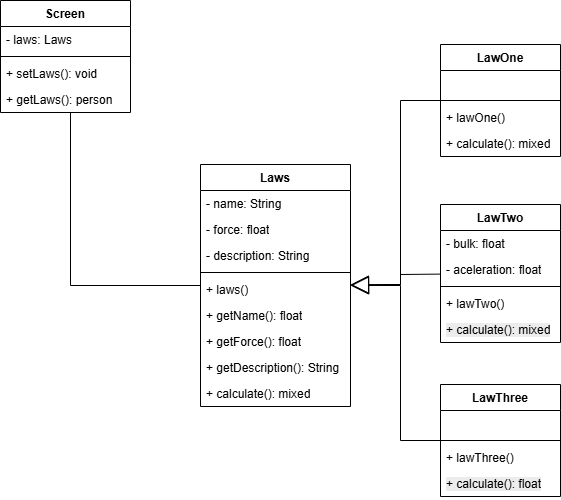

The diagram above was exported from draw.io. Its source (the exported page's mxGraphModel, read from the mxfile embedded in the PNG):
<mxGraphModel dx="1281" dy="527" grid="0" gridSize="10" guides="1" tooltips="1" connect="1" arrows="1" fold="1" page="0" pageScale="1" pageWidth="827" pageHeight="1169" math="0" shadow="0">
  <root>
    <mxCell id="0" />
    <mxCell id="1" parent="0" />
    <mxCell id="UrPoOfjnpHZ7yNfFDOKQ-1" value="Screen" style="swimlane;fontStyle=1;align=center;verticalAlign=top;childLayout=stackLayout;horizontal=1;startSize=26;horizontalStack=0;resizeParent=1;resizeParentMax=0;resizeLast=0;collapsible=1;marginBottom=0;whiteSpace=wrap;html=1;" parent="1" vertex="1">
      <mxGeometry x="40" y="36" width="130" height="112" as="geometry" />
    </mxCell>
    <mxCell id="UrPoOfjnpHZ7yNfFDOKQ-2" value="- laws: Laws" style="text;strokeColor=none;fillColor=none;align=left;verticalAlign=top;spacingLeft=4;spacingRight=4;overflow=hidden;rotatable=0;points=[[0,0.5],[1,0.5]];portConstraint=eastwest;whiteSpace=wrap;html=1;" parent="UrPoOfjnpHZ7yNfFDOKQ-1" vertex="1">
      <mxGeometry y="26" width="130" height="26" as="geometry" />
    </mxCell>
    <mxCell id="UrPoOfjnpHZ7yNfFDOKQ-3" value="" style="line;strokeWidth=1;fillColor=none;align=left;verticalAlign=middle;spacingTop=-1;spacingLeft=3;spacingRight=3;rotatable=0;labelPosition=right;points=[];portConstraint=eastwest;strokeColor=inherit;" parent="UrPoOfjnpHZ7yNfFDOKQ-1" vertex="1">
      <mxGeometry y="52" width="130" height="8" as="geometry" />
    </mxCell>
    <mxCell id="UrPoOfjnpHZ7yNfFDOKQ-4" value="+ setLaws(): void" style="text;strokeColor=none;fillColor=none;align=left;verticalAlign=top;spacingLeft=4;spacingRight=4;overflow=hidden;rotatable=0;points=[[0,0.5],[1,0.5]];portConstraint=eastwest;whiteSpace=wrap;html=1;" parent="UrPoOfjnpHZ7yNfFDOKQ-1" vertex="1">
      <mxGeometry y="60" width="130" height="26" as="geometry" />
    </mxCell>
    <mxCell id="UrPoOfjnpHZ7yNfFDOKQ-5" value="+ getLaws(): person" style="text;strokeColor=none;fillColor=none;align=left;verticalAlign=top;spacingLeft=4;spacingRight=4;overflow=hidden;rotatable=0;points=[[0,0.5],[1,0.5]];portConstraint=eastwest;whiteSpace=wrap;html=1;" parent="UrPoOfjnpHZ7yNfFDOKQ-1" vertex="1">
      <mxGeometry y="86" width="130" height="26" as="geometry" />
    </mxCell>
    <mxCell id="UrPoOfjnpHZ7yNfFDOKQ-6" value="Laws" style="swimlane;fontStyle=1;align=center;verticalAlign=top;childLayout=stackLayout;horizontal=1;startSize=26;horizontalStack=0;resizeParent=1;resizeParentMax=0;resizeLast=0;collapsible=1;marginBottom=0;whiteSpace=wrap;html=1;" parent="1" vertex="1">
      <mxGeometry x="240" y="200" width="150" height="242" as="geometry" />
    </mxCell>
    <mxCell id="UrPoOfjnpHZ7yNfFDOKQ-7" value="- name: String" style="text;strokeColor=none;fillColor=none;align=left;verticalAlign=top;spacingLeft=4;spacingRight=4;overflow=hidden;rotatable=0;points=[[0,0.5],[1,0.5]];portConstraint=eastwest;whiteSpace=wrap;html=1;" parent="UrPoOfjnpHZ7yNfFDOKQ-6" vertex="1">
      <mxGeometry y="26" width="150" height="26" as="geometry" />
    </mxCell>
    <mxCell id="UrPoOfjnpHZ7yNfFDOKQ-8" value="- force: float" style="text;strokeColor=none;fillColor=none;align=left;verticalAlign=top;spacingLeft=4;spacingRight=4;overflow=hidden;rotatable=0;points=[[0,0.5],[1,0.5]];portConstraint=eastwest;whiteSpace=wrap;html=1;" parent="UrPoOfjnpHZ7yNfFDOKQ-6" vertex="1">
      <mxGeometry y="52" width="150" height="26" as="geometry" />
    </mxCell>
    <mxCell id="UrPoOfjnpHZ7yNfFDOKQ-9" value="- description: String" style="text;strokeColor=none;fillColor=none;align=left;verticalAlign=top;spacingLeft=4;spacingRight=4;overflow=hidden;rotatable=0;points=[[0,0.5],[1,0.5]];portConstraint=eastwest;whiteSpace=wrap;html=1;" parent="UrPoOfjnpHZ7yNfFDOKQ-6" vertex="1">
      <mxGeometry y="78" width="150" height="26" as="geometry" />
    </mxCell>
    <mxCell id="UrPoOfjnpHZ7yNfFDOKQ-10" value="" style="line;strokeWidth=1;fillColor=none;align=left;verticalAlign=middle;spacingTop=-1;spacingLeft=3;spacingRight=3;rotatable=0;labelPosition=right;points=[];portConstraint=eastwest;strokeColor=inherit;" parent="UrPoOfjnpHZ7yNfFDOKQ-6" vertex="1">
      <mxGeometry y="104" width="150" height="8" as="geometry" />
    </mxCell>
    <mxCell id="UrPoOfjnpHZ7yNfFDOKQ-11" value="+ laws()" style="text;strokeColor=none;fillColor=none;align=left;verticalAlign=top;spacingLeft=4;spacingRight=4;overflow=hidden;rotatable=0;points=[[0,0.5],[1,0.5]];portConstraint=eastwest;whiteSpace=wrap;html=1;" parent="UrPoOfjnpHZ7yNfFDOKQ-6" vertex="1">
      <mxGeometry y="112" width="150" height="26" as="geometry" />
    </mxCell>
    <mxCell id="UrPoOfjnpHZ7yNfFDOKQ-12" value="+ getName(): float" style="text;strokeColor=none;fillColor=none;align=left;verticalAlign=top;spacingLeft=4;spacingRight=4;overflow=hidden;rotatable=0;points=[[0,0.5],[1,0.5]];portConstraint=eastwest;whiteSpace=wrap;html=1;" parent="UrPoOfjnpHZ7yNfFDOKQ-6" vertex="1">
      <mxGeometry y="138" width="150" height="26" as="geometry" />
    </mxCell>
    <mxCell id="UrPoOfjnpHZ7yNfFDOKQ-13" value="+ getForce(): float" style="text;strokeColor=none;fillColor=none;align=left;verticalAlign=top;spacingLeft=4;spacingRight=4;overflow=hidden;rotatable=0;points=[[0,0.5],[1,0.5]];portConstraint=eastwest;whiteSpace=wrap;html=1;" parent="UrPoOfjnpHZ7yNfFDOKQ-6" vertex="1">
      <mxGeometry y="164" width="150" height="26" as="geometry" />
    </mxCell>
    <mxCell id="UrPoOfjnpHZ7yNfFDOKQ-14" value="+ getDescription(): String" style="text;strokeColor=none;fillColor=none;align=left;verticalAlign=top;spacingLeft=4;spacingRight=4;overflow=hidden;rotatable=0;points=[[0,0.5],[1,0.5]];portConstraint=eastwest;whiteSpace=wrap;html=1;" parent="UrPoOfjnpHZ7yNfFDOKQ-6" vertex="1">
      <mxGeometry y="190" width="150" height="26" as="geometry" />
    </mxCell>
    <mxCell id="UrPoOfjnpHZ7yNfFDOKQ-15" value="+ calculate(): mixed" style="text;strokeColor=none;fillColor=none;align=left;verticalAlign=top;spacingLeft=4;spacingRight=4;overflow=hidden;rotatable=0;points=[[0,0.5],[1,0.5]];portConstraint=eastwest;whiteSpace=wrap;html=1;" parent="UrPoOfjnpHZ7yNfFDOKQ-6" vertex="1">
      <mxGeometry y="216" width="150" height="26" as="geometry" />
    </mxCell>
    <mxCell id="UrPoOfjnpHZ7yNfFDOKQ-16" value="LawOne" style="swimlane;fontStyle=1;align=center;verticalAlign=top;childLayout=stackLayout;horizontal=1;startSize=26;horizontalStack=0;resizeParent=1;resizeParentMax=0;resizeLast=0;collapsible=1;marginBottom=0;whiteSpace=wrap;html=1;" parent="1" vertex="1">
      <mxGeometry x="480" y="80" width="120" height="112" as="geometry" />
    </mxCell>
    <mxCell id="UrPoOfjnpHZ7yNfFDOKQ-17" value="&amp;nbsp;" style="text;strokeColor=none;fillColor=none;align=left;verticalAlign=top;spacingLeft=4;spacingRight=4;overflow=hidden;rotatable=0;points=[[0,0.5],[1,0.5]];portConstraint=eastwest;whiteSpace=wrap;html=1;" parent="UrPoOfjnpHZ7yNfFDOKQ-16" vertex="1">
      <mxGeometry y="26" width="120" height="26" as="geometry" />
    </mxCell>
    <mxCell id="UrPoOfjnpHZ7yNfFDOKQ-18" value="" style="line;strokeWidth=1;fillColor=none;align=left;verticalAlign=middle;spacingTop=-1;spacingLeft=3;spacingRight=3;rotatable=0;labelPosition=right;points=[];portConstraint=eastwest;strokeColor=inherit;" parent="UrPoOfjnpHZ7yNfFDOKQ-16" vertex="1">
      <mxGeometry y="52" width="120" height="8" as="geometry" />
    </mxCell>
    <mxCell id="UrPoOfjnpHZ7yNfFDOKQ-19" value="+ lawOne()" style="text;strokeColor=none;fillColor=none;align=left;verticalAlign=top;spacingLeft=4;spacingRight=4;overflow=hidden;rotatable=0;points=[[0,0.5],[1,0.5]];portConstraint=eastwest;whiteSpace=wrap;html=1;" parent="UrPoOfjnpHZ7yNfFDOKQ-16" vertex="1">
      <mxGeometry y="60" width="120" height="26" as="geometry" />
    </mxCell>
    <mxCell id="UrPoOfjnpHZ7yNfFDOKQ-20" value="+ calculate(): mixed" style="text;strokeColor=none;fillColor=none;align=left;verticalAlign=top;spacingLeft=4;spacingRight=4;overflow=hidden;rotatable=0;points=[[0,0.5],[1,0.5]];portConstraint=eastwest;whiteSpace=wrap;html=1;" parent="UrPoOfjnpHZ7yNfFDOKQ-16" vertex="1">
      <mxGeometry y="86" width="120" height="26" as="geometry" />
    </mxCell>
    <mxCell id="UrPoOfjnpHZ7yNfFDOKQ-21" value="LawTwo" style="swimlane;fontStyle=1;align=center;verticalAlign=top;childLayout=stackLayout;horizontal=1;startSize=26;horizontalStack=0;resizeParent=1;resizeParentMax=0;resizeLast=0;collapsible=1;marginBottom=0;whiteSpace=wrap;html=1;" parent="1" vertex="1">
      <mxGeometry x="480" y="240" width="120" height="138" as="geometry" />
    </mxCell>
    <mxCell id="UrPoOfjnpHZ7yNfFDOKQ-22" value="- bulk: float" style="text;strokeColor=none;fillColor=none;align=left;verticalAlign=top;spacingLeft=4;spacingRight=4;overflow=hidden;rotatable=0;points=[[0,0.5],[1,0.5]];portConstraint=eastwest;whiteSpace=wrap;html=1;" parent="UrPoOfjnpHZ7yNfFDOKQ-21" vertex="1">
      <mxGeometry y="26" width="120" height="26" as="geometry" />
    </mxCell>
    <mxCell id="UrPoOfjnpHZ7yNfFDOKQ-23" value="- aceleration: float" style="text;strokeColor=none;fillColor=none;align=left;verticalAlign=top;spacingLeft=4;spacingRight=4;overflow=hidden;rotatable=0;points=[[0,0.5],[1,0.5]];portConstraint=eastwest;whiteSpace=wrap;html=1;" parent="UrPoOfjnpHZ7yNfFDOKQ-21" vertex="1">
      <mxGeometry y="52" width="120" height="26" as="geometry" />
    </mxCell>
    <mxCell id="UrPoOfjnpHZ7yNfFDOKQ-24" value="" style="line;strokeWidth=1;fillColor=none;align=left;verticalAlign=middle;spacingTop=-1;spacingLeft=3;spacingRight=3;rotatable=0;labelPosition=right;points=[];portConstraint=eastwest;strokeColor=inherit;" parent="UrPoOfjnpHZ7yNfFDOKQ-21" vertex="1">
      <mxGeometry y="78" width="120" height="8" as="geometry" />
    </mxCell>
    <mxCell id="UrPoOfjnpHZ7yNfFDOKQ-25" value="+ lawTwo()" style="text;strokeColor=none;fillColor=none;align=left;verticalAlign=top;spacingLeft=4;spacingRight=4;overflow=hidden;rotatable=0;points=[[0,0.5],[1,0.5]];portConstraint=eastwest;whiteSpace=wrap;html=1;" parent="UrPoOfjnpHZ7yNfFDOKQ-21" vertex="1">
      <mxGeometry y="86" width="120" height="26" as="geometry" />
    </mxCell>
    <mxCell id="UrPoOfjnpHZ7yNfFDOKQ-26" value="&lt;span style=&quot;color: rgb(0, 0, 0); font-family: Helvetica; font-size: 12px; font-style: normal; font-variant-ligatures: normal; font-variant-caps: normal; font-weight: 400; letter-spacing: normal; orphans: 2; text-align: left; text-indent: 0px; text-transform: none; widows: 2; word-spacing: 0px; -webkit-text-stroke-width: 0px; white-space: normal; background-color: rgb(236, 236, 236); text-decoration-thickness: initial; text-decoration-style: initial; text-decoration-color: initial; float: none; display: inline !important;&quot;&gt;+ calculate(): mixed&lt;/span&gt;" style="text;strokeColor=none;fillColor=none;align=left;verticalAlign=top;spacingLeft=4;spacingRight=4;overflow=hidden;rotatable=0;points=[[0,0.5],[1,0.5]];portConstraint=eastwest;whiteSpace=wrap;html=1;" parent="UrPoOfjnpHZ7yNfFDOKQ-21" vertex="1">
      <mxGeometry y="112" width="120" height="26" as="geometry" />
    </mxCell>
    <mxCell id="UrPoOfjnpHZ7yNfFDOKQ-27" value="LawThree" style="swimlane;fontStyle=1;align=center;verticalAlign=top;childLayout=stackLayout;horizontal=1;startSize=26;horizontalStack=0;resizeParent=1;resizeParentMax=0;resizeLast=0;collapsible=1;marginBottom=0;whiteSpace=wrap;html=1;" parent="1" vertex="1">
      <mxGeometry x="480" y="420" width="120" height="112" as="geometry" />
    </mxCell>
    <mxCell id="UrPoOfjnpHZ7yNfFDOKQ-28" value="&amp;nbsp;" style="text;strokeColor=none;fillColor=none;align=left;verticalAlign=top;spacingLeft=4;spacingRight=4;overflow=hidden;rotatable=0;points=[[0,0.5],[1,0.5]];portConstraint=eastwest;whiteSpace=wrap;html=1;" parent="UrPoOfjnpHZ7yNfFDOKQ-27" vertex="1">
      <mxGeometry y="26" width="120" height="26" as="geometry" />
    </mxCell>
    <mxCell id="UrPoOfjnpHZ7yNfFDOKQ-29" value="" style="line;strokeWidth=1;fillColor=none;align=left;verticalAlign=middle;spacingTop=-1;spacingLeft=3;spacingRight=3;rotatable=0;labelPosition=right;points=[];portConstraint=eastwest;strokeColor=inherit;" parent="UrPoOfjnpHZ7yNfFDOKQ-27" vertex="1">
      <mxGeometry y="52" width="120" height="8" as="geometry" />
    </mxCell>
    <mxCell id="UrPoOfjnpHZ7yNfFDOKQ-30" value="+ lawThree()" style="text;strokeColor=none;fillColor=none;align=left;verticalAlign=top;spacingLeft=4;spacingRight=4;overflow=hidden;rotatable=0;points=[[0,0.5],[1,0.5]];portConstraint=eastwest;whiteSpace=wrap;html=1;" parent="UrPoOfjnpHZ7yNfFDOKQ-27" vertex="1">
      <mxGeometry y="60" width="120" height="26" as="geometry" />
    </mxCell>
    <mxCell id="UrPoOfjnpHZ7yNfFDOKQ-31" value="&lt;span style=&quot;color: rgb(0, 0, 0); font-family: Helvetica; font-size: 12px; font-style: normal; font-variant-ligatures: normal; font-variant-caps: normal; font-weight: 400; letter-spacing: normal; orphans: 2; text-align: left; text-indent: 0px; text-transform: none; widows: 2; word-spacing: 0px; -webkit-text-stroke-width: 0px; white-space: normal; background-color: rgb(236, 236, 236); text-decoration-thickness: initial; text-decoration-style: initial; text-decoration-color: initial; float: none; display: inline !important;&quot;&gt;+ calculate(): float&lt;/span&gt;" style="text;strokeColor=none;fillColor=none;align=left;verticalAlign=top;spacingLeft=4;spacingRight=4;overflow=hidden;rotatable=0;points=[[0,0.5],[1,0.5]];portConstraint=eastwest;whiteSpace=wrap;html=1;" parent="UrPoOfjnpHZ7yNfFDOKQ-27" vertex="1">
      <mxGeometry y="86" width="120" height="26" as="geometry" />
    </mxCell>
    <mxCell id="UrPoOfjnpHZ7yNfFDOKQ-32" value="" style="endArrow=block;endSize=16;endFill=0;html=1;rounded=0;" parent="1" source="UrPoOfjnpHZ7yNfFDOKQ-21" target="UrPoOfjnpHZ7yNfFDOKQ-6" edge="1">
      <mxGeometry width="160" relative="1" as="geometry">
        <mxPoint x="110" y="307.41" as="sourcePoint" />
        <mxPoint x="270" y="307.41" as="targetPoint" />
        <Array as="points">
          <mxPoint x="440" y="310" />
          <mxPoint x="440" y="320" />
        </Array>
      </mxGeometry>
    </mxCell>
    <mxCell id="UrPoOfjnpHZ7yNfFDOKQ-33" value="" style="endArrow=block;endSize=16;endFill=0;html=1;rounded=0;" parent="1" source="UrPoOfjnpHZ7yNfFDOKQ-27" target="UrPoOfjnpHZ7yNfFDOKQ-6" edge="1">
      <mxGeometry width="160" relative="1" as="geometry">
        <mxPoint x="120" y="317.41" as="sourcePoint" />
        <mxPoint x="280" y="317.41" as="targetPoint" />
        <Array as="points">
          <mxPoint x="440" y="476" />
          <mxPoint x="440" y="321" />
        </Array>
      </mxGeometry>
    </mxCell>
    <mxCell id="UrPoOfjnpHZ7yNfFDOKQ-34" value="" style="endArrow=block;endSize=16;endFill=0;html=1;rounded=0;" parent="1" source="UrPoOfjnpHZ7yNfFDOKQ-16" target="UrPoOfjnpHZ7yNfFDOKQ-6" edge="1">
      <mxGeometry width="160" relative="1" as="geometry">
        <mxPoint x="130" y="327.41" as="sourcePoint" />
        <mxPoint x="290" y="327.41" as="targetPoint" />
        <Array as="points">
          <mxPoint x="440" y="136" />
          <mxPoint x="440" y="320" />
        </Array>
      </mxGeometry>
    </mxCell>
    <mxCell id="UrPoOfjnpHZ7yNfFDOKQ-35" value="" style="endArrow=none;html=1;edgeStyle=orthogonalEdgeStyle;rounded=0;" parent="1" source="UrPoOfjnpHZ7yNfFDOKQ-1" target="UrPoOfjnpHZ7yNfFDOKQ-6" edge="1">
      <mxGeometry relative="1" as="geometry">
        <mxPoint x="330" y="120" as="sourcePoint" />
        <mxPoint x="490" y="120" as="targetPoint" />
        <Array as="points">
          <mxPoint x="110" y="321" />
        </Array>
      </mxGeometry>
    </mxCell>
  </root>
</mxGraphModel>